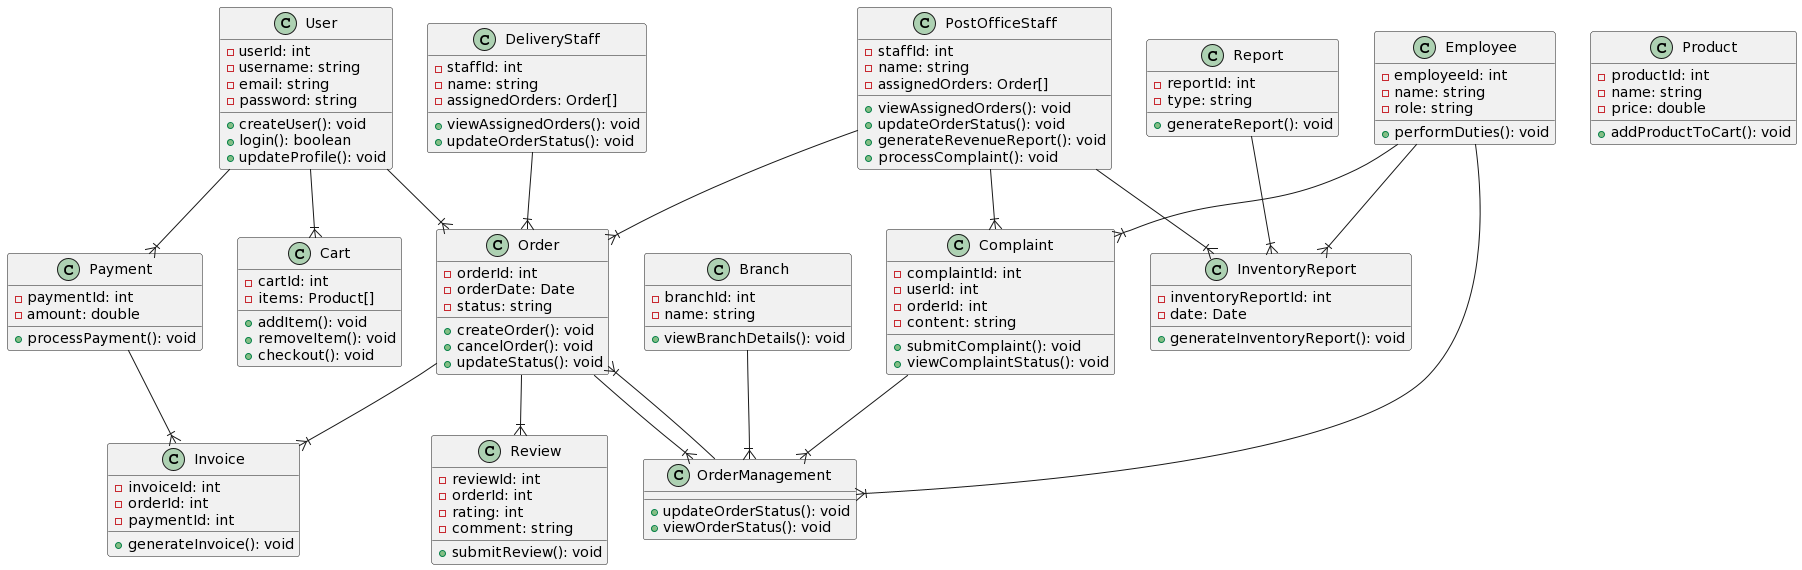

The diagram above was rendered by PlantUML. Its source (embedded in the PNG):
@startuml
class User {
  - userId: int
  - username: string
  - email: string
  - password: string
  + createUser(): void
  + login(): boolean
  + updateProfile(): void
}

class Order {
  - orderId: int
  - orderDate: Date
  - status: string
  + createOrder(): void
  + cancelOrder(): void
  + updateStatus(): void
}

class Product {
  - productId: int
  - name: string
  - price: double
  + addProductToCart(): void
}

class Cart {
  - cartId: int
  - items: Product[]
  + addItem(): void
  + removeItem(): void
  + checkout(): void
}

class Payment {
  - paymentId: int
  - amount: double
  + processPayment(): void
}

class Invoice {
  - invoiceId: int
  - orderId: int
  - paymentId: int
  + generateInvoice(): void
}

class OrderManagement {
  + updateOrderStatus(): void
  + viewOrderStatus(): void
}

class Report {
  - reportId: int
  - type: string
  + generateReport(): void
}

class InventoryReport {
  - inventoryReportId: int
  - date: Date
  + generateInventoryReport(): void
}

class Review {
  - reviewId: int
  - orderId: int
  - rating: int
  - comment: string
  + submitReview(): void
}

class Branch {
  - branchId: int
  - name: string
  + viewBranchDetails(): void
}

class Complaint {
  - complaintId: int
  - userId: int
  - orderId: int
  - content: string
  + submitComplaint(): void
  + viewComplaintStatus(): void
}

class Employee {
  - employeeId: int
  - name: string
  - role: string
  + performDuties(): void
}

class DeliveryStaff {
  - staffId: int
  - name: string
  - assignedOrders: Order[]
  + viewAssignedOrders(): void
  + updateOrderStatus(): void
}

class PostOfficeStaff {
  - staffId: int
  - name: string
  - assignedOrders: Order[]
  + viewAssignedOrders(): void
  + updateOrderStatus(): void
  + generateRevenueReport(): void
  + processComplaint(): void
}

User --|{ Order
User --|{ Cart
User --|{ Payment
Order --|{ Invoice
Order --|{ OrderManagement
Order --|{ Review
Payment --|{ Invoice
OrderManagement --|{ Order
Report --|{ InventoryReport
Branch --|{ OrderManagement
Complaint --|{ OrderManagement
Employee --|{ OrderManagement
Employee --|{ InventoryReport
Employee --|{ Complaint
DeliveryStaff --|{ Order
PostOfficeStaff --|{ Order
PostOfficeStaff --|{ InventoryReport
PostOfficeStaff --|{ Complaint
@enduml